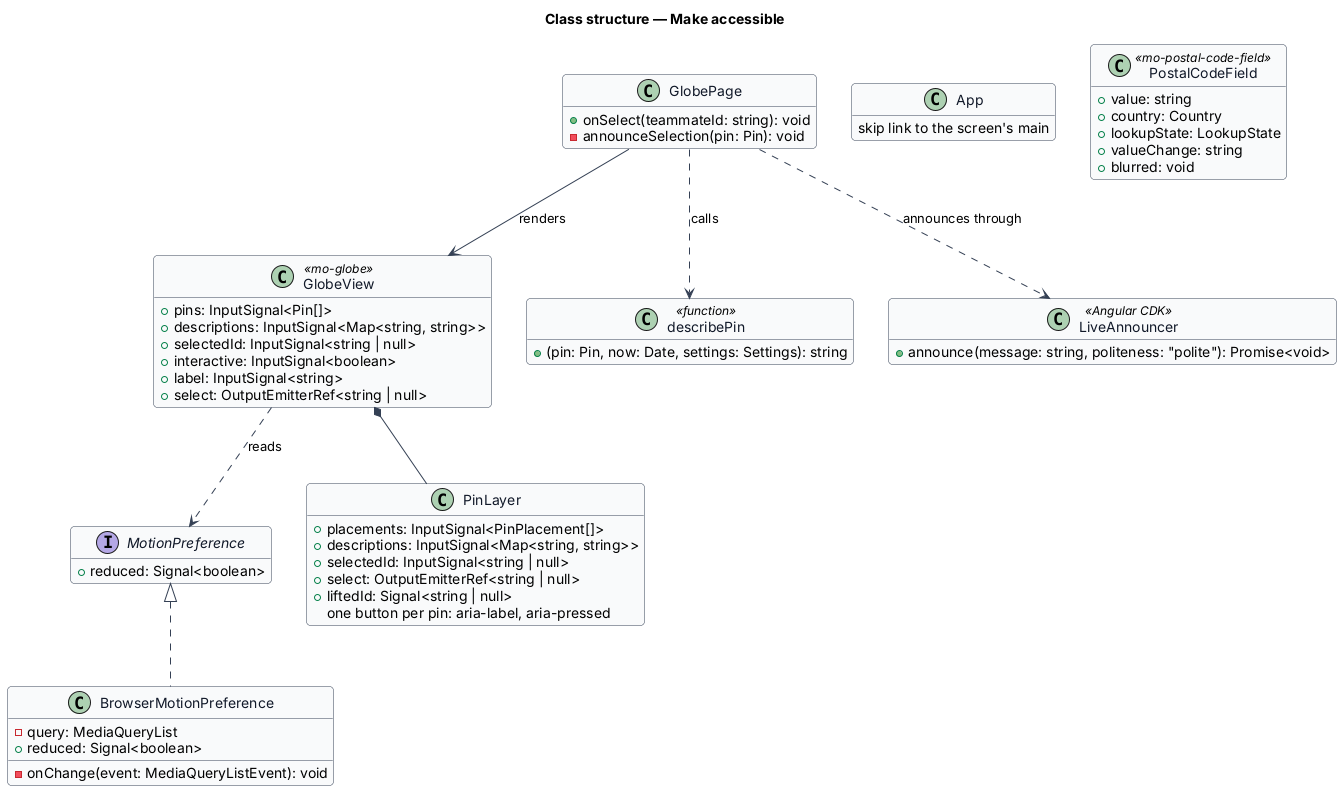

The diagram above was rendered by PlantUML. Its source (embedded in the PNG):
@startuml
skinparam backgroundColor #FFFFFF
skinparam shadowing false
skinparam roundcorner 8
skinparam defaultFontName Arial
skinparam ArrowColor #344054
skinparam class {
  BorderColor #344054
  FontColor #101828
  BackgroundColor #F9FAFB
}
hide empty members
title Class structure — Make accessible

interface MotionPreference {
  +reduced: Signal<boolean>
}

class BrowserMotionPreference {
  -query: MediaQueryList
  +reduced: Signal<boolean>
  -onChange(event: MediaQueryListEvent): void
}

class GlobeView <<mo-globe>> {
  +pins: InputSignal<Pin[]>
  +descriptions: InputSignal<Map<string, string>>
  +selectedId: InputSignal<string | null>
  +interactive: InputSignal<boolean>
  +label: InputSignal<string>
  +select: OutputEmitterRef<string | null>
}

class PinLayer {
  +placements: InputSignal<PinPlacement[]>
  +descriptions: InputSignal<Map<string, string>>
  +selectedId: InputSignal<string | null>
  +select: OutputEmitterRef<string | null>
  +liftedId: Signal<string | null>
  one button per pin: aria-label, aria-pressed
}

class describePin <<function>> {
  +(pin: Pin, now: Date, settings: Settings): string
}

class GlobePage {
  +onSelect(teammateId: string): void
  -announceSelection(pin: Pin): void
}

class LiveAnnouncer <<Angular CDK>> {
  +announce(message: string, politeness: "polite"): Promise<void>
}

class App {
  skip link to the screen's main
}

class PostalCodeField <<mo-postal-code-field>> {
  +value: string
  +country: Country
  +lookupState: LookupState
  +valueChange: string
  +blurred: void
}

MotionPreference <|.. BrowserMotionPreference
GlobeView *-- PinLayer
GlobeView ..> MotionPreference : reads
GlobePage --> GlobeView : renders
GlobePage ..> describePin : calls
GlobePage ..> LiveAnnouncer : announces through
@enduml